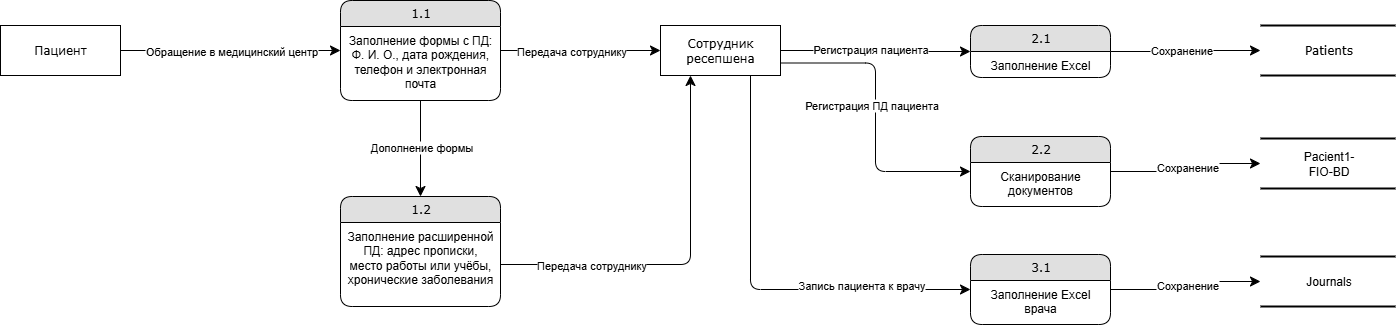

The diagram above was exported from draw.io. Its source (the exported page's mxGraphModel, read from the mxfile embedded in the PNG):
<mxGraphModel dx="1426" dy="785" grid="1" gridSize="10" guides="1" tooltips="1" connect="1" arrows="1" fold="1" page="1" pageScale="1" pageWidth="1100" pageHeight="850" background="none" math="0" shadow="0">
  <root>
    <mxCell id="0" />
    <mxCell id="1" parent="0" />
    <mxCell id="21ea969265ad0168-30" value="Patients" style="html=1;rounded=0;shadow=0;comic=0;labelBackgroundColor=none;strokeWidth=2;fontFamily=Verdana;fontSize=12;align=center;shape=mxgraph.ios7ui.horLines;" parent="1" vertex="1">
      <mxGeometry x="1350" y="79" width="135" height="50" as="geometry" />
    </mxCell>
    <mxCell id="17472293e6e8944d-29" value="Сотрудник ресепшена" style="whiteSpace=wrap;html=1;rounded=0;shadow=0;comic=0;labelBackgroundColor=none;strokeWidth=1;fontFamily=Verdana;fontSize=12;align=center;" parent="1" vertex="1">
      <mxGeometry x="750" y="79" width="120" height="50" as="geometry" />
    </mxCell>
    <mxCell id="1fdf3b25b50cf41e-27" style="edgeStyle=none;html=1;labelBackgroundColor=none;startFill=0;startSize=8;endFill=1;endSize=8;fontFamily=Verdana;fontSize=12;" parent="1" source="17472293e6e8944d-30" target="1fdf3b25b50cf41e-1" edge="1">
      <mxGeometry relative="1" as="geometry" />
    </mxCell>
    <mxCell id="wmSecnhCIObgYq9AWwNq-1" value="Обращение в медицинский центр" style="edgeLabel;html=1;align=center;verticalAlign=middle;resizable=0;points=[];" parent="1fdf3b25b50cf41e-27" vertex="1" connectable="0">
      <mxGeometry x="0.216" y="2" relative="1" as="geometry">
        <mxPoint x="-24" y="2" as="offset" />
      </mxGeometry>
    </mxCell>
    <mxCell id="17472293e6e8944d-30" value="Пациент" style="whiteSpace=wrap;html=1;rounded=0;shadow=0;comic=0;labelBackgroundColor=none;strokeWidth=1;fontFamily=Verdana;fontSize=12;align=center;" parent="1" vertex="1">
      <mxGeometry x="90" y="79" width="120" height="50" as="geometry" />
    </mxCell>
    <mxCell id="1fdf3b25b50cf41e-28" style="edgeStyle=none;html=1;labelBackgroundColor=none;startFill=0;startSize=8;endFill=1;endSize=8;fontFamily=Verdana;fontSize=12;" parent="1" source="1fdf3b25b50cf41e-1" target="17472293e6e8944d-29" edge="1">
      <mxGeometry relative="1" as="geometry" />
    </mxCell>
    <mxCell id="wmSecnhCIObgYq9AWwNq-8" value="Передача сотруднику" style="edgeLabel;html=1;align=center;verticalAlign=middle;resizable=0;points=[];" parent="1fdf3b25b50cf41e-28" vertex="1" connectable="0">
      <mxGeometry x="-0.142" y="1" relative="1" as="geometry">
        <mxPoint x="1" y="1" as="offset" />
      </mxGeometry>
    </mxCell>
    <mxCell id="1fdf3b25b50cf41e-29" style="edgeStyle=none;html=1;labelBackgroundColor=none;startFill=0;startSize=8;endFill=1;endSize=8;fontFamily=Verdana;fontSize=12;entryX=0.5;entryY=0;entryDx=0;entryDy=0;" parent="1" source="1fdf3b25b50cf41e-1" target="wmSecnhCIObgYq9AWwNq-2" edge="1">
      <mxGeometry relative="1" as="geometry">
        <mxPoint x="500" y="200" as="targetPoint" />
      </mxGeometry>
    </mxCell>
    <mxCell id="wmSecnhCIObgYq9AWwNq-7" value="Дополнение формы" style="edgeLabel;html=1;align=center;verticalAlign=middle;resizable=0;points=[];" parent="1fdf3b25b50cf41e-29" vertex="1" connectable="0">
      <mxGeometry x="-0.0424" relative="1" as="geometry">
        <mxPoint as="offset" />
      </mxGeometry>
    </mxCell>
    <mxCell id="1fdf3b25b50cf41e-38" style="html=1;labelBackgroundColor=none;startFill=0;startSize=8;endFill=1;endSize=8;fontFamily=Verdana;fontSize=12;exitX=1;exitY=0.5;exitDx=0;exitDy=0;entryX=0;entryY=0.5;entryDx=0;entryDy=0;edgeStyle=orthogonalEdgeStyle;" parent="1" source="17472293e6e8944d-29" target="wmSecnhCIObgYq9AWwNq-4" edge="1">
      <mxGeometry relative="1" as="geometry" />
    </mxCell>
    <mxCell id="wmSecnhCIObgYq9AWwNq-12" value="Регистрация пациента" style="edgeLabel;html=1;align=center;verticalAlign=middle;resizable=0;points=[];" parent="1fdf3b25b50cf41e-38" vertex="1" connectable="0">
      <mxGeometry x="-0.0505" y="-3" relative="1" as="geometry">
        <mxPoint x="-2" y="-5" as="offset" />
      </mxGeometry>
    </mxCell>
    <mxCell id="1fdf3b25b50cf41e-1" value="1.1" style="swimlane;html=1;fontStyle=0;childLayout=stackLayout;horizontal=1;startSize=26;fillColor=#e0e0e0;horizontalStack=0;resizeParent=1;resizeLast=0;collapsible=1;marginBottom=0;swimlaneFillColor=#ffffff;align=center;rounded=1;shadow=0;comic=0;labelBackgroundColor=none;strokeWidth=1;fontFamily=Verdana;fontSize=12" parent="1" vertex="1">
      <mxGeometry x="430" y="54" width="160" height="100" as="geometry">
        <mxRectangle x="430" y="54" width="60" height="30" as="alternateBounds" />
      </mxGeometry>
    </mxCell>
    <mxCell id="1fdf3b25b50cf41e-2" value="Заполнение формы с ПД:&lt;div&gt;Ф. И. О., дата рождения, телефон и электронная почта&lt;/div&gt;" style="text;html=1;strokeColor=none;fillColor=none;spacingLeft=4;spacingRight=4;whiteSpace=wrap;overflow=hidden;rotatable=0;points=[[0,0.5],[1,0.5]];portConstraint=eastwest;align=center;" parent="1fdf3b25b50cf41e-1" vertex="1">
      <mxGeometry y="26" width="160" height="74" as="geometry" />
    </mxCell>
    <mxCell id="wmSecnhCIObgYq9AWwNq-2" value="1.2" style="swimlane;html=1;fontStyle=0;childLayout=stackLayout;horizontal=1;startSize=26;fillColor=#e0e0e0;horizontalStack=0;resizeParent=1;resizeLast=0;collapsible=1;marginBottom=0;swimlaneFillColor=#ffffff;align=center;rounded=1;shadow=0;comic=0;labelBackgroundColor=none;strokeWidth=1;fontFamily=Verdana;fontSize=12" parent="1" vertex="1">
      <mxGeometry x="430" y="250" width="160" height="110" as="geometry" />
    </mxCell>
    <mxCell id="wmSecnhCIObgYq9AWwNq-3" value="Заполнение расширенной ПД:&amp;nbsp;адрес прописки, место работы или учёбы, хронические заболевания" style="text;html=1;strokeColor=none;fillColor=none;spacingLeft=4;spacingRight=4;whiteSpace=wrap;overflow=hidden;rotatable=0;points=[[0,0.5],[1,0.5]];portConstraint=eastwest;align=center;" parent="wmSecnhCIObgYq9AWwNq-2" vertex="1">
      <mxGeometry y="26" width="160" height="84" as="geometry" />
    </mxCell>
    <mxCell id="wmSecnhCIObgYq9AWwNq-4" value="2.1" style="swimlane;html=1;fontStyle=0;childLayout=stackLayout;horizontal=1;startSize=26;fillColor=#e0e0e0;horizontalStack=0;resizeParent=1;resizeLast=0;collapsible=1;marginBottom=0;swimlaneFillColor=#ffffff;align=center;rounded=1;shadow=0;comic=0;labelBackgroundColor=none;strokeWidth=1;fontFamily=Verdana;fontSize=12" parent="1" vertex="1">
      <mxGeometry x="1060" y="79" width="140" height="52" as="geometry" />
    </mxCell>
    <mxCell id="wmSecnhCIObgYq9AWwNq-5" value="Заполнение Excel" style="text;html=1;strokeColor=none;fillColor=none;spacingLeft=4;spacingRight=4;whiteSpace=wrap;overflow=hidden;rotatable=0;points=[[0,0.5],[1,0.5]];portConstraint=eastwest;align=center;" parent="wmSecnhCIObgYq9AWwNq-4" vertex="1">
      <mxGeometry y="26" width="140" height="26" as="geometry" />
    </mxCell>
    <mxCell id="wmSecnhCIObgYq9AWwNq-6" style="edgeStyle=orthogonalEdgeStyle;html=1;labelBackgroundColor=none;startFill=0;startSize=8;endFill=1;endSize=8;fontFamily=Verdana;fontSize=12;entryX=0.25;entryY=1;entryDx=0;entryDy=0;exitX=1;exitY=0.5;exitDx=0;exitDy=0;" parent="1" source="wmSecnhCIObgYq9AWwNq-3" target="17472293e6e8944d-29" edge="1">
      <mxGeometry relative="1" as="geometry">
        <mxPoint x="500" y="200" as="sourcePoint" />
        <mxPoint x="500" y="266" as="targetPoint" />
      </mxGeometry>
    </mxCell>
    <mxCell id="wmSecnhCIObgYq9AWwNq-9" value="Передача сотруднику" style="edgeLabel;html=1;align=center;verticalAlign=middle;resizable=0;points=[];" parent="wmSecnhCIObgYq9AWwNq-6" vertex="1" connectable="0">
      <mxGeometry x="-0.4232" y="-1" relative="1" as="geometry">
        <mxPoint x="-19" y="-1" as="offset" />
      </mxGeometry>
    </mxCell>
    <mxCell id="wmSecnhCIObgYq9AWwNq-13" style="html=1;labelBackgroundColor=none;startFill=0;startSize=8;endFill=1;endSize=8;fontFamily=Verdana;fontSize=12;exitX=1;exitY=0.5;exitDx=0;exitDy=0;edgeStyle=orthogonalEdgeStyle;" parent="1" source="wmSecnhCIObgYq9AWwNq-4" target="21ea969265ad0168-30" edge="1">
      <mxGeometry relative="1" as="geometry">
        <mxPoint x="880" y="100" as="sourcePoint" />
        <mxPoint x="1070" y="101" as="targetPoint" />
      </mxGeometry>
    </mxCell>
    <mxCell id="wmSecnhCIObgYq9AWwNq-14" value="Сохранение" style="edgeLabel;html=1;align=center;verticalAlign=middle;resizable=0;points=[];" parent="wmSecnhCIObgYq9AWwNq-13" vertex="1" connectable="0">
      <mxGeometry x="-0.0505" y="-3" relative="1" as="geometry">
        <mxPoint x="-2" y="-5" as="offset" />
      </mxGeometry>
    </mxCell>
    <mxCell id="wmSecnhCIObgYq9AWwNq-15" value="2.2" style="swimlane;html=1;fontStyle=0;childLayout=stackLayout;horizontal=1;startSize=26;fillColor=#e0e0e0;horizontalStack=0;resizeParent=1;resizeLast=0;collapsible=1;marginBottom=0;swimlaneFillColor=#ffffff;align=center;rounded=1;shadow=0;comic=0;labelBackgroundColor=none;strokeWidth=1;fontFamily=Verdana;fontSize=12" parent="1" vertex="1">
      <mxGeometry x="1060" y="190" width="140" height="70" as="geometry" />
    </mxCell>
    <mxCell id="wmSecnhCIObgYq9AWwNq-16" value="Сканирование документов" style="text;html=1;strokeColor=none;fillColor=none;spacingLeft=4;spacingRight=4;whiteSpace=wrap;overflow=hidden;rotatable=0;points=[[0,0.5],[1,0.5]];portConstraint=eastwest;align=center;" parent="wmSecnhCIObgYq9AWwNq-15" vertex="1">
      <mxGeometry y="26" width="140" height="44" as="geometry" />
    </mxCell>
    <mxCell id="wmSecnhCIObgYq9AWwNq-17" style="html=1;labelBackgroundColor=none;startFill=0;startSize=8;endFill=1;endSize=8;fontFamily=Verdana;fontSize=12;exitX=1;exitY=0.75;exitDx=0;exitDy=0;entryX=0;entryY=0.5;entryDx=0;entryDy=0;edgeStyle=orthogonalEdgeStyle;" parent="1" source="17472293e6e8944d-29" target="wmSecnhCIObgYq9AWwNq-15" edge="1">
      <mxGeometry relative="1" as="geometry">
        <mxPoint x="880" y="100" as="sourcePoint" />
        <mxPoint x="1070" y="101" as="targetPoint" />
      </mxGeometry>
    </mxCell>
    <mxCell id="wmSecnhCIObgYq9AWwNq-18" value="Регистрация ПД пациента" style="edgeLabel;html=1;align=center;verticalAlign=middle;resizable=0;points=[];" parent="wmSecnhCIObgYq9AWwNq-17" vertex="1" connectable="0">
      <mxGeometry x="-0.0505" y="-3" relative="1" as="geometry">
        <mxPoint x="-2" y="-5" as="offset" />
      </mxGeometry>
    </mxCell>
    <mxCell id="wmSecnhCIObgYq9AWwNq-20" value="&lt;span style=&quot;font-family: Helvetica; text-align: left; text-wrap-mode: wrap;&quot;&gt;Pacient1-FIO-BD&lt;/span&gt;" style="html=1;rounded=0;shadow=0;comic=0;labelBackgroundColor=none;strokeWidth=2;fontFamily=Verdana;fontSize=12;align=center;shape=mxgraph.ios7ui.horLines;" parent="1" vertex="1">
      <mxGeometry x="1350" y="192" width="135" height="50" as="geometry" />
    </mxCell>
    <mxCell id="wmSecnhCIObgYq9AWwNq-21" style="html=1;labelBackgroundColor=none;startFill=0;startSize=8;endFill=1;endSize=8;fontFamily=Verdana;fontSize=12;exitX=1;exitY=0.5;exitDx=0;exitDy=0;edgeStyle=orthogonalEdgeStyle;" parent="1" source="wmSecnhCIObgYq9AWwNq-15" target="wmSecnhCIObgYq9AWwNq-20" edge="1">
      <mxGeometry relative="1" as="geometry">
        <mxPoint x="1230" y="81" as="sourcePoint" />
        <mxPoint x="1380" y="80" as="targetPoint" />
      </mxGeometry>
    </mxCell>
    <mxCell id="wmSecnhCIObgYq9AWwNq-22" value="Сохранение" style="edgeLabel;html=1;align=center;verticalAlign=middle;resizable=0;points=[];" parent="wmSecnhCIObgYq9AWwNq-21" vertex="1" connectable="0">
      <mxGeometry x="-0.0505" y="-3" relative="1" as="geometry">
        <mxPoint x="-2" y="-5" as="offset" />
      </mxGeometry>
    </mxCell>
    <mxCell id="wmSecnhCIObgYq9AWwNq-23" value="3.1" style="swimlane;html=1;fontStyle=0;childLayout=stackLayout;horizontal=1;startSize=26;fillColor=#e0e0e0;horizontalStack=0;resizeParent=1;resizeLast=0;collapsible=1;marginBottom=0;swimlaneFillColor=#ffffff;align=center;rounded=1;shadow=0;comic=0;labelBackgroundColor=none;strokeWidth=1;fontFamily=Verdana;fontSize=12" parent="1" vertex="1">
      <mxGeometry x="1060" y="308" width="140" height="70" as="geometry" />
    </mxCell>
    <mxCell id="wmSecnhCIObgYq9AWwNq-24" value="Заполнение Excel врача" style="text;html=1;strokeColor=none;fillColor=none;spacingLeft=4;spacingRight=4;whiteSpace=wrap;overflow=hidden;rotatable=0;points=[[0,0.5],[1,0.5]];portConstraint=eastwest;align=center;" parent="wmSecnhCIObgYq9AWwNq-23" vertex="1">
      <mxGeometry y="26" width="140" height="44" as="geometry" />
    </mxCell>
    <mxCell id="wmSecnhCIObgYq9AWwNq-27" style="html=1;labelBackgroundColor=none;startFill=0;startSize=8;endFill=1;endSize=8;fontFamily=Verdana;fontSize=12;exitX=0.75;exitY=1;exitDx=0;exitDy=0;entryX=0;entryY=0.5;entryDx=0;entryDy=0;edgeStyle=orthogonalEdgeStyle;" parent="1" source="17472293e6e8944d-29" target="wmSecnhCIObgYq9AWwNq-23" edge="1">
      <mxGeometry relative="1" as="geometry">
        <mxPoint x="960" y="130" as="sourcePoint" />
        <mxPoint x="1150" y="249" as="targetPoint" />
      </mxGeometry>
    </mxCell>
    <mxCell id="wmSecnhCIObgYq9AWwNq-28" value="Запись пациента к врачу" style="edgeLabel;html=1;align=center;verticalAlign=middle;resizable=0;points=[];" parent="wmSecnhCIObgYq9AWwNq-27" vertex="1" connectable="0">
      <mxGeometry x="-0.0505" y="-3" relative="1" as="geometry">
        <mxPoint x="113" y="3" as="offset" />
      </mxGeometry>
    </mxCell>
    <mxCell id="wmSecnhCIObgYq9AWwNq-29" value="&lt;div style=&quot;text-align: left;&quot;&gt;&lt;span style=&quot;background-color: transparent; text-wrap-mode: wrap;&quot;&gt;&lt;font face=&quot;Helvetica&quot;&gt;Journals&lt;/font&gt;&lt;/span&gt;&lt;/div&gt;" style="html=1;rounded=0;shadow=0;comic=0;labelBackgroundColor=none;strokeWidth=2;fontFamily=Verdana;fontSize=12;align=center;shape=mxgraph.ios7ui.horLines;" parent="1" vertex="1">
      <mxGeometry x="1350" y="310" width="135" height="50" as="geometry" />
    </mxCell>
    <mxCell id="wmSecnhCIObgYq9AWwNq-30" style="html=1;labelBackgroundColor=none;startFill=0;startSize=8;endFill=1;endSize=8;fontFamily=Verdana;fontSize=12;exitX=1;exitY=0.5;exitDx=0;exitDy=0;edgeStyle=orthogonalEdgeStyle;" parent="1" source="wmSecnhCIObgYq9AWwNq-23" target="wmSecnhCIObgYq9AWwNq-29" edge="1">
      <mxGeometry relative="1" as="geometry">
        <mxPoint x="1230" y="219" as="sourcePoint" />
        <mxPoint x="1380" y="218" as="targetPoint" />
      </mxGeometry>
    </mxCell>
    <mxCell id="wmSecnhCIObgYq9AWwNq-31" value="Сохранение" style="edgeLabel;html=1;align=center;verticalAlign=middle;resizable=0;points=[];" parent="wmSecnhCIObgYq9AWwNq-30" vertex="1" connectable="0">
      <mxGeometry x="-0.0505" y="-3" relative="1" as="geometry">
        <mxPoint x="-2" y="-5" as="offset" />
      </mxGeometry>
    </mxCell>
  </root>
</mxGraphModel>